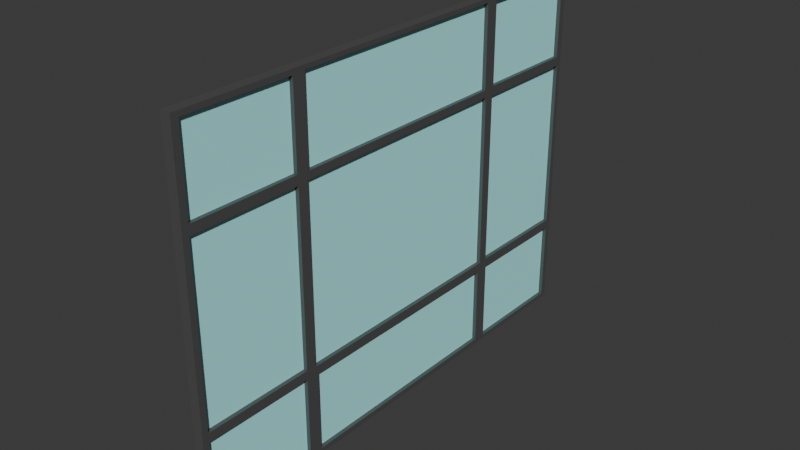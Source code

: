 # Source: ventana.blend  (saved by Blender 5.0.119; exported with 4.5.12 LTS)
import bpy
from mathutils import Matrix  # noqa: F401  (used for matrix-valued properties, if any)

bpy.ops.wm.read_factory_settings(use_empty=True)
scene = bpy.context.scene
scene.name = 'Scene'

# ---- collections
col_collection = bpy.data.collections.new('Collection'); scene.collection.children.link(col_collection)

# ---- materials (node trees are filled in below, after node groups)
mat_base = bpy.data.materials.new('base')
mat_ventanas = bpy.data.materials.new('ventanas')

# ---- material node trees
mat_base.use_nodes = True; mat_base.node_tree.nodes.clear()
_N = mat_base.node_tree.nodes; _L = mat_base.node_tree.links
n0 = _N.new('ShaderNodeBsdfPrincipled'); n0.name = 'Principled BSDF'; n0.location = (-200, 100)
n0.inputs[0].default_value = (0.08228, 0.08228, 0.08228, 0.3176)
n1 = _N.new('ShaderNodeOutputMaterial'); n1.name = 'Material Output'; n1.location = (200, 100)
_L.new(n0.outputs[0], n1.inputs[0])
n1.is_active_output = True
mat_ventanas.use_nodes = True; mat_ventanas.node_tree.nodes.clear()
_N = mat_ventanas.node_tree.nodes; _L = mat_ventanas.node_tree.links
n0 = _N.new('ShaderNodeBsdfPrincipled'); n0.name = 'Principled BSDF'; n0.location = (-200, 100)
n0.inputs[0].default_value = (0.4452, 1.0, 1.0, 1.0)
n1 = _N.new('ShaderNodeOutputMaterial'); n1.name = 'Material Output'; n1.location = (200, 100)
_L.new(n0.outputs[0], n1.inputs[0])
n1.is_active_output = True

# ---- world
world_world = bpy.data.worlds.new('World'); scene.world = world_world
world_world.use_nodes = True; world_world.node_tree.nodes.clear()
_N = world_world.node_tree.nodes; _L = world_world.node_tree.links
n0 = _N.new('ShaderNodeOutputWorld'); n0.name = 'World Output'; n0.location = (200, 100)
n1 = _N.new('ShaderNodeBackground'); n1.name = 'Background'; n1.location = (-200, 100)
n1.inputs[0].default_value = (0.05088, 0.05088, 0.05088, 1.0)
_L.new(n1.outputs[0], n0.inputs[0])
n0.is_active_output = True
world_world.color = (0.05088, 0.05088, 0.05088)
world_world.sun_shadow_jitter_overblur = 0.0

# ---- meshes
me_cube_001 = bpy.data.meshes.new('Cube.001')
me_cube_001.from_pydata([(-0.1322, -6.457, -0.9756), (-0.1322, -6.457, 8.6), (-0.1322, 6.457, -0.9756), (-0.1322, 6.457, 8.6), (0.1322, -6.294, -0.8552), (0.1322, -6.273, 8.464), (0.1322, 6.294, -0.8552), (0.1322, 6.273, 8.464), (-0.1322, 3.228, -0.9756), (-0.1322, 0.0, -0.9756), (-0.1322, -3.228, -0.9756), (-0.1322, -3.228, 8.6), (-0.1322, 0.0, 8.6), (-0.1322, 3.228, 8.6), (0.1322, -3.036, -0.833), (0.1322, 0.0, -0.833), (0.1322, 3.036, -0.833), (0.1322, 3.077, 8.488), (0.1322, 0.0, 8.488), (0.1322, -3.077, 8.488), (-0.1322, -6.457, 1.418), (-0.1322, -6.457, 3.812), (-0.1322, -6.457, 6.206), (-0.1322, 6.457, 6.206), (-0.1322, 6.457, 3.812), (-0.1322, 6.457, 1.418), (0.1322, 6.31, 6.098), (0.1322, 6.31, 3.812), (0.1322, 6.31, 1.527), (0.1322, -6.296, 6.087), (0.1322, -6.296, 3.812), (0.1322, -6.296, 1.537), (0.1322, 3.374, 6.098), (0.1322, 3.374, 3.812), (0.1322, 3.374, 1.527), (0.1322, 0.0, 6.206), (0.1322, 0.0, 1.418), (0.1322, -3.388, 6.087), (0.1322, -3.388, 3.812), (0.1322, -3.388, 1.537), (-0.1322, -3.228, 6.206), (-0.1322, -3.228, 3.812), (-0.1322, -3.228, 1.418), (-0.1322, 0.0, 6.206), (-0.1322, 0.0, 3.812), (-0.1322, 0.0, 1.418), (-0.1322, 3.228, 6.206), (-0.1322, 3.228, 3.812), (-0.1322, 3.228, 1.418), (0.1322, 6.273, 6.342), (0.1322, 6.457, 3.812), (0.1322, 6.294, 1.298), (0.1322, 3.077, 6.318), (0.1322, 3.114, 3.812), (0.1322, 3.036, 1.276), (0.1322, -6.273, 6.342), (0.1322, -6.457, 3.812), (0.1322, -6.294, 1.298), (0.1322, -3.077, 6.318), (0.1322, -3.114, 3.812), (0.1322, -3.036, 1.276), (0.1322, 3.411, 8.464), (0.1322, 0.0, 8.6), (0.1322, -3.411, 8.464), (0.1322, 3.411, 6.342), (0.1322, -3.411, 6.342), (0.1322, 0.0, 6.318), (0.1322, -3.228, 8.6), (0.1322, -6.457, 8.6), (0.1322, 6.457, 8.6), (0.1322, 3.228, 8.6), (0.1322, 6.457, 6.206), (0.1322, -6.457, 6.206), (0.1322, 3.114, 6.122), (0.1322, -3.114, 6.122), (0.1322, -3.391, -0.8552), (0.1322, 0.0, -0.9756), (0.1322, 3.391, -0.8552), (0.1322, 3.391, 1.298), (0.1322, -3.391, 1.298), (0.1322, 0.0, 1.276), (0.1322, 6.457, 1.418), (0.1322, 6.457, -0.9756), (0.1322, 3.228, -0.9756), (0.1322, -6.457, 1.418), (0.1322, -6.457, -0.9756), (0.1322, -3.228, -0.9756), (0.1322, 3.114, 1.503), (0.1322, -3.114, 1.503), (0.1322, 3.228, 6.206), (0.1322, 3.228, 3.812), (0.1322, 3.228, 1.418), (0.1322, -3.228, 6.206), (0.1322, -3.228, 3.812), (0.1322, -3.228, 1.418), (0.1322, 0.0, 1.503), (0.1322, 0.0, 6.122), (0.02796, 0.0, 1.276), (0.02796, 0.0, -0.833), (0.02796, 0.0, 8.488), (0.02796, 0.0, 6.318), (0.02796, 0.0, 6.122), (0.02796, 0.0, 3.812), (0.02796, 0.0, 1.503), (0.02796, -3.114, 3.812), (0.02796, 3.114, 3.812), (0.02796, 6.31, 3.812), (0.02796, 3.374, 3.812), (0.02796, -3.388, 3.812), (0.02796, -6.296, 3.812), (0.02796, 6.31, 6.098), (0.02796, 6.31, 1.527), (0.02796, 3.374, 6.098), (0.02796, 3.374, 1.527), (0.02796, -6.296, 6.087), (0.02796, -6.296, 1.537), (0.02796, -3.388, 6.087), (0.02796, -3.388, 1.537), (0.02796, 3.077, 8.488), (0.02796, -3.077, 8.488), (0.02796, 3.077, 6.318), (0.02796, -3.077, 6.318), (0.02796, -3.411, 8.464), (0.02796, -6.273, 8.464), (0.02796, 6.273, 8.464), (0.02796, 3.411, 8.464), (0.02796, 6.273, 6.342), (0.02796, -6.273, 6.342), (0.02796, 3.411, 6.342), (0.02796, -3.411, 6.342), (0.02796, -3.036, -0.833), (0.02796, 3.036, -0.833), (0.02796, 3.036, 1.276), (0.02796, -3.036, 1.276), (0.02796, 6.294, 1.298), (0.02796, 6.294, -0.8552), (0.02796, 3.391, -0.8552), (0.02796, -6.294, 1.298), (0.02796, -6.294, -0.8552), (0.02796, -3.391, -0.8552), (0.02796, 3.391, 1.298), (0.02796, -3.391, 1.298), (0.02796, 3.114, 6.122), (0.02796, 3.114, 1.503), (0.02796, -3.114, 6.122), (0.02796, -3.114, 1.503)], [], [(46, 13, 3, 23), (23, 3, 69, 71), (75, 79, 141, 139), (72, 68, 1, 22), (10, 86, 85, 0), (67, 11, 1, 68), (69, 3, 13, 70), (70, 13, 12, 62), (62, 12, 11, 67), (2, 82, 83, 8), (8, 83, 76, 9), (9, 76, 86, 10), (64, 49, 126, 128), (39, 38, 108, 117), (74, 59, 104, 144), (22, 1, 11, 40), (40, 11, 12, 43), (43, 12, 13, 46), (9, 45, 48, 8), (45, 44, 47, 48), (44, 43, 46, 47), (10, 42, 45, 9), (42, 41, 44, 45), (41, 40, 43, 44), (0, 20, 42, 10), (20, 21, 41, 42), (21, 22, 40, 41), (60, 14, 130, 133), (58, 66, 100, 121), (28, 27, 106, 111), (78, 77, 136, 140), (65, 63, 122, 129), (38, 37, 116, 108), (87, 53, 105, 143), (16, 54, 132, 131), (19, 58, 121, 119), (85, 84, 20, 0), (84, 56, 21, 20), (56, 72, 22, 21), (27, 26, 110, 106), (4, 75, 139, 138), (61, 64, 128, 125), (2, 25, 81, 82), (25, 24, 50, 81), (24, 23, 71, 50), (8, 48, 25, 2), (48, 47, 24, 25), (47, 46, 23, 24), (26, 27, 50, 71), (27, 28, 81, 50), (33, 32, 89, 90), (34, 33, 90, 91), (28, 34, 91, 81), (32, 26, 71, 89), (30, 29, 72, 56), (31, 30, 56, 84), (37, 38, 93, 92), (38, 39, 94, 93), (39, 31, 84, 94), (29, 37, 92, 72), (18, 17, 70, 62), (19, 18, 62, 67), (17, 52, 89, 70), (58, 19, 67, 92), (66, 58, 92, 35), (52, 66, 35, 89), (5, 63, 67, 68), (61, 7, 69, 70), (7, 49, 71, 69), (55, 5, 68, 72), (64, 61, 70, 89), (63, 65, 92, 67), (49, 64, 89, 71), (65, 55, 72, 92), (15, 14, 86, 76), (16, 15, 76, 83), (54, 16, 83, 91), (14, 60, 94, 86), (60, 80, 36, 94), (80, 54, 91, 36), (51, 6, 82, 81), (6, 77, 83, 82), (4, 57, 84, 85), (75, 4, 85, 86), (77, 78, 91, 83), (79, 75, 86, 94), (78, 51, 81, 91), (57, 79, 94, 84), (73, 53, 90, 89), (53, 87, 91, 90), (59, 74, 92, 93), (88, 59, 93, 94), (95, 88, 94, 36), (74, 96, 35, 92), (87, 95, 36, 91), (96, 73, 89, 35), (129, 122, 123, 127), (126, 124, 125, 128), (120, 118, 99, 100), (100, 99, 119, 121), (98, 97, 133, 130), (103, 102, 104, 145), (102, 101, 144, 104), (131, 132, 97, 98), (143, 105, 102, 103), (105, 142, 101, 102), (135, 134, 140, 136), (111, 106, 107, 113), (106, 110, 112, 107), (139, 141, 137, 138), (117, 108, 109, 115), (108, 116, 114, 109), (32, 33, 107, 112), (66, 52, 120, 100), (80, 60, 133, 97), (59, 88, 145, 104), (31, 39, 117, 115), (55, 65, 129, 127), (51, 78, 140, 134), (33, 34, 113, 107), (54, 80, 97, 132), (88, 95, 103, 145), (37, 29, 114, 116), (79, 57, 137, 141), (34, 28, 111, 113), (96, 74, 144, 101), (26, 32, 112, 110), (95, 87, 143, 103), (73, 96, 101, 142), (63, 5, 123, 122), (7, 61, 125, 124), (6, 51, 134, 135), (17, 18, 99, 118), (49, 7, 124, 126), (77, 6, 135, 136), (18, 19, 119, 99), (14, 15, 98, 130), (29, 30, 109, 114), (5, 55, 127, 123), (57, 4, 138, 137), (52, 17, 118, 120), (15, 16, 131, 98), (53, 73, 142, 105), (30, 31, 115, 109)])
me_cube_001.polygons.foreach_set('material_index', [0, 0, 0, 0, 0, 0, 0, 0, 0, 0, 0, 0, 0, 0, 0, 0, 0, 0, 0, 0, 0, 0, 0, 0, 0, 0, 0, 0, 0, 0, 0, 0, 0, 0, 0, 0, 0, 0, 0, 0, 0, 0, 0, 0, 0, 0, 0, 0, 0, 0, 0, 0, 0, 0, 0, 0, 0, 0, 0, 0, 0, 0, 0, 0, 0, 0, 0, 0, 0, 0, 0, 0, 0, 0, 0, 0, 0, 0, 0, 0, 0, 0, 0, 0, 0, 0, 0, 0, 0, 0, 0, 0, 0, 0, 0, 0, 1, 1, 1, 1, 1, 1, 1, 1, 1, 1, 1, 1, 1, 1, 1, 1, 0, 0, 0, 0, 0, 0, 0, 0, 0, 0, 0, 0, 0, 0, 0, 0, 0, 0, 0, 0, 0, 0, 0, 0, 0, 0, 0, 0, 0, 0, 0, 0])
_uv = me_cube_001.uv_layers.new(name='UVMap')
_uv.uv.foreach_set('vector', [0.5625, 0.1875, 0.625, 0.1875, 0.625, 0.25, 0.5625, 0.25, 0.5625, 0.25, 0.625, 0.25, 0.625, 0.5, 0.5625, 0.5, 0.3781, 0.6906, 0.4344, 0.6906, 0.4344, 0.6906, 0.3781, 0.6906, 0.5625, 0.75, 0.625, 0.75, 0.625, 1.0, 0.5625, 1.0, 0.125, 0.6875, 0.375, 0.6875, 0.375, 0.75, 0.125, 0.75, 0.625, 0.6875, 0.875, 0.6875, 0.875, 0.75, 0.625, 0.75, 0.625, 0.5, 0.875, 0.5, 0.875, 0.5625, 0.625, 0.5625, 0.625, 0.5625, 0.875, 0.5625, 0.875, 0.625, 0.625, 0.625, 0.625, 0.625, 0.875, 0.625, 0.875, 0.6875, 0.625, 0.6875, 0.125, 0.5, 0.375, 0.5, 0.375, 0.5625, 0.125, 0.5625, 0.125, 0.5625, 0.375, 0.5625, 0.375, 0.625, 0.125, 0.625, 0.125, 0.625, 0.375, 0.625, 0.375, 0.6875, 0.125, 0.6875, 0.566, 0.559, 0.566, 0.5035, 0.566, 0.5035, 0.566, 0.559, 0.4406, 0.6906, 0.5, 0.6906, 0.5, 0.6906, 0.4406, 0.6906, 0.5603, 0.6853, 0.5, 0.6853, 0.5, 0.6853, 0.5603, 0.6853, 0.5625, 0.0, 0.625, 0.0, 0.625, 0.0625, 0.5625, 0.0625, 0.5625, 0.0625, 0.625, 0.0625, 0.625, 0.125, 0.5625, 0.125, 0.5625, 0.125, 0.625, 0.125, 0.625, 0.1875, 0.5625, 0.1875, 0.375, 0.125, 0.4375, 0.125, 0.4375, 0.1875, 0.375, 0.1875, 0.4375, 0.125, 0.5, 0.125, 0.5, 0.1875, 0.4375, 0.1875, 0.5, 0.125, 0.5625, 0.125, 0.5625, 0.1875, 0.5, 0.1875, 0.375, 0.0625, 0.4375, 0.0625, 0.4375, 0.125, 0.375, 0.125, 0.4375, 0.0625, 0.5, 0.0625, 0.5, 0.125, 0.4375, 0.125, 0.5, 0.0625, 0.5625, 0.0625, 0.5625, 0.125, 0.5, 0.125, 0.375, 0.0, 0.4375, 0.0, 0.4375, 0.0625, 0.375, 0.0625, 0.4375, 0.0, 0.5, 0.0, 0.5, 0.0625, 0.4375, 0.0625, 0.5, 0.0, 0.5625, 0.0, 0.5625, 0.0625, 0.5, 0.0625, 0.4338, 0.6838, 0.3787, 0.6838, 0.3787, 0.6838, 0.4338, 0.6838, 0.5654, 0.6846, 0.5654, 0.625, 0.5654, 0.625, 0.5654, 0.6846, 0.4403, 0.5028, 0.5, 0.5028, 0.5, 0.5028, 0.4403, 0.5028, 0.4344, 0.5594, 0.3781, 0.5594, 0.3781, 0.5594, 0.4344, 0.5594, 0.566, 0.691, 0.6215, 0.691, 0.6215, 0.691, 0.566, 0.691, 0.5, 0.6906, 0.5594, 0.6906, 0.5594, 0.6906, 0.5, 0.6906, 0.4397, 0.5647, 0.5, 0.5647, 0.5, 0.5647, 0.4397, 0.5647, 0.3787, 0.5662, 0.4338, 0.5662, 0.4338, 0.5662, 0.3787, 0.5662, 0.6221, 0.6846, 0.5654, 0.6846, 0.5654, 0.6846, 0.6221, 0.6846, 0.375, 0.75, 0.4375, 0.75, 0.4375, 1.0, 0.375, 1.0, 0.4375, 0.75, 0.5, 0.75, 0.5, 1.0, 0.4375, 1.0, 0.5, 0.75, 0.5625, 0.75, 0.5625, 1.0, 0.5, 1.0, 0.5, 0.5028, 0.5597, 0.5028, 0.5597, 0.5028, 0.5, 0.5028, 0.3781, 0.7469, 0.3781, 0.6906, 0.3781, 0.6906, 0.3781, 0.7469, 0.6215, 0.559, 0.566, 0.559, 0.566, 0.559, 0.6215, 0.559, 0.375, 0.25, 0.4375, 0.25, 0.4375, 0.5, 0.375, 0.5, 0.4375, 0.25, 0.5, 0.25, 0.5, 0.5, 0.4375, 0.5, 0.5, 0.25, 0.5625, 0.25, 0.5625, 0.5, 0.5, 0.5, 0.375, 0.1875, 0.4375, 0.1875, 0.4375, 0.25, 0.375, 0.25, 0.4375, 0.1875, 0.5, 0.1875, 0.5, 0.25, 0.4375, 0.25, 0.5, 0.1875, 0.5625, 0.1875, 0.5625, 0.25, 0.5, 0.25, 0.5597, 0.5028, 0.5, 0.5028, 0.5, 0.5, 0.5625, 0.5, 0.5, 0.5028, 0.4403, 0.5028, 0.4375, 0.5, 0.5, 0.5, 0.5, 0.5597, 0.5597, 0.5597, 0.5625, 0.5625, 0.5, 0.5625, 0.4403, 0.5597, 0.5, 0.5597, 0.5, 0.5625, 0.4375, 0.5625, 0.4403, 0.5028, 0.4403, 0.5597, 0.4375, 0.5625, 0.4375, 0.5, 0.5597, 0.5597, 0.5597, 0.5028, 0.5625, 0.5, 0.5625, 0.5625, 0.5, 0.7469, 0.5594, 0.7469, 0.5625, 0.75, 0.5, 0.75, 0.4406, 0.7469, 0.5, 0.7469, 0.5, 0.75, 0.4375, 0.75, 0.5594, 0.6906, 0.5, 0.6906, 0.5, 0.6875, 0.5625, 0.6875, 0.5, 0.6906, 0.4406, 0.6906, 0.4375, 0.6875, 0.5, 0.6875, 0.4406, 0.6906, 0.4406, 0.7469, 0.4375, 0.75, 0.4375, 0.6875, 0.5594, 0.7469, 0.5594, 0.6906, 0.5625, 0.6875, 0.5625, 0.75, 0.6221, 0.625, 0.6221, 0.5654, 0.625, 0.5625, 0.625, 0.625, 0.6221, 0.6846, 0.6221, 0.625, 0.625, 0.625, 0.625, 0.6875, 0.6221, 0.5654, 0.5654, 0.5654, 0.5625, 0.5625, 0.625, 0.5625, 0.5654, 0.6846, 0.6221, 0.6846, 0.625, 0.6875, 0.5625, 0.6875, 0.5654, 0.625, 0.5654, 0.6846, 0.5625, 0.6875, 0.5625, 0.625, 0.5654, 0.5654, 0.5654, 0.625, 0.5625, 0.625, 0.5625, 0.5625, 0.6215, 0.7465, 0.6215, 0.691, 0.625, 0.6875, 0.625, 0.75, 0.6215, 0.559, 0.6215, 0.5035, 0.625, 0.5, 0.625, 0.5625, 0.6215, 0.5035, 0.566, 0.5035, 0.5625, 0.5, 0.625, 0.5, 0.566, 0.7465, 0.6215, 0.7465, 0.625, 0.75, 0.5625, 0.75, 0.566, 0.559, 0.6215, 0.559, 0.625, 0.5625, 0.5625, 0.5625, 0.6215, 0.691, 0.566, 0.691, 0.5625, 0.6875, 0.625, 0.6875, 0.566, 0.5035, 0.566, 0.559, 0.5625, 0.5625, 0.5625, 0.5, 0.566, 0.691, 0.566, 0.7465, 0.5625, 0.75, 0.5625, 0.6875, 0.3787, 0.625, 0.3787, 0.6838, 0.375, 0.6875, 0.375, 0.625, 0.3787, 0.5662, 0.3787, 0.625, 0.375, 0.625, 0.375, 0.5625, 0.4338, 0.5662, 0.3787, 0.5662, 0.375, 0.5625, 0.4375, 0.5625, 0.3787, 0.6838, 0.4338, 0.6838, 0.4375, 0.6875, 0.375, 0.6875, 0.4338, 0.6838, 0.4338, 0.625, 0.4375, 0.625, 0.4375, 0.6875, 0.4338, 0.625, 0.4338, 0.5662, 0.4375, 0.5625, 0.4375, 0.625, 0.4344, 0.5031, 0.3781, 0.5031, 0.375, 0.5, 0.4375, 0.5, 0.3781, 0.5031, 0.3781, 0.5594, 0.375, 0.5625, 0.375, 0.5, 0.3781, 0.7469, 0.4344, 0.7469, 0.4375, 0.75, 0.375, 0.75, 0.3781, 0.6906, 0.3781, 0.7469, 0.375, 0.75, 0.375, 0.6875, 0.3781, 0.5594, 0.4344, 0.5594, 0.4375, 0.5625, 0.375, 0.5625, 0.4344, 0.6906, 0.3781, 0.6906, 0.375, 0.6875, 0.4375, 0.6875, 0.4344, 0.5594, 0.4344, 0.5031, 0.4375, 0.5, 0.4375, 0.5625, 0.4344, 0.7469, 0.4344, 0.6906, 0.4375, 0.6875, 0.4375, 0.75, 0.5603, 0.5647, 0.5, 0.5647, 0.5, 0.5625, 0.5625, 0.5625, 0.5, 0.5647, 0.4397, 0.5647, 0.4375, 0.5625, 0.5, 0.5625, 0.5, 0.6853, 0.5603, 0.6853, 0.5625, 0.6875, 0.5, 0.6875, 0.4397, 0.6853, 0.5, 0.6853, 0.5, 0.6875, 0.4375, 0.6875, 0.4397, 0.625, 0.4397, 0.6853, 0.4375, 0.6875, 0.4375, 0.625, 0.5603, 0.6853, 0.5603, 0.625, 0.5625, 0.625, 0.5625, 0.6875, 0.4397, 0.5647, 0.4397, 0.625, 0.4375, 0.625, 0.4375, 0.5625, 0.5603, 0.625, 0.5603, 0.5647, 0.5625, 0.5625, 0.5625, 0.625, 0.566, 0.691, 0.6215, 0.691, 0.6215, 0.7465, 0.566, 0.7465, 0.566, 0.5035, 0.6215, 0.5035, 0.6215, 0.559, 0.566, 0.559, 0.5654, 0.5654, 0.6221, 0.5654, 0.6221, 0.625, 0.5654, 0.625, 0.5654, 0.625, 0.6221, 0.625, 0.6221, 0.6846, 0.5654, 0.6846, 0.3787, 0.625, 0.4338, 0.625, 0.4338, 0.6838, 0.3787, 0.6838, 0.4397, 0.625, 0.5, 0.625, 0.5, 0.6853, 0.4397, 0.6853, 0.5, 0.625, 0.5603, 0.625, 0.5603, 0.6853, 0.5, 0.6853, 0.3787, 0.5662, 0.4338, 0.5662, 0.4338, 0.625, 0.3787, 0.625, 0.4397, 0.5647, 0.5, 0.5647, 0.5, 0.625, 0.4397, 0.625, 0.5, 0.5647, 0.5603, 0.5647, 0.5603, 0.625, 0.5, 0.625, 0.3781, 0.5031, 0.4344, 0.5031, 0.4344, 0.5594, 0.3781, 0.5594, 0.4403, 0.5028, 0.5, 0.5028, 0.5, 0.5597, 0.4403, 0.5597, 0.5, 0.5028, 0.5597, 0.5028, 0.5597, 0.5597, 0.5, 0.5597, 0.3781, 0.6906, 0.4344, 0.6906, 0.4344, 0.7469, 0.3781, 0.7469, 0.4406, 0.6906, 0.5, 0.6906, 0.5, 0.7469, 0.4406, 0.7469, 0.5, 0.6906, 0.5594, 0.6906, 0.5594, 0.7469, 0.5, 0.7469, 0.5597, 0.5597, 0.5, 0.5597, 0.5, 0.5597, 0.5597, 0.5597, 0.5654, 0.625, 0.5654, 0.5654, 0.5654, 0.5654, 0.5654, 0.625, 0.4338, 0.625, 0.4338, 0.6838, 0.4338, 0.6838, 0.4338, 0.625, 0.5, 0.6853, 0.4397, 0.6853, 0.4397, 0.6853, 0.5, 0.6853, 0.4406, 0.7469, 0.4406, 0.6906, 0.4406, 0.6906, 0.4406, 0.7469, 0.566, 0.7465, 0.566, 0.691, 0.566, 0.691, 0.566, 0.7465, 0.4344, 0.5031, 0.4344, 0.5594, 0.4344, 0.5594, 0.4344, 0.5031, 0.5, 0.5597, 0.4403, 0.5597, 0.4403, 0.5597, 0.5, 0.5597, 0.4338, 0.5662, 0.4338, 0.625, 0.4338, 0.625, 0.4338, 0.5662, 0.4397, 0.6853, 0.4397, 0.625, 0.4397, 0.625, 0.4397, 0.6853, 0.5594, 0.6906, 0.5594, 0.7469, 0.5594, 0.7469, 0.5594, 0.6906, 0.4344, 0.6906, 0.4344, 0.7469, 0.4344, 0.7469, 0.4344, 0.6906, 0.4403, 0.5597, 0.4403, 0.5028, 0.4403, 0.5028, 0.4403, 0.5597, 0.5603, 0.625, 0.5603, 0.6853, 0.5603, 0.6853, 0.5603, 0.625, 0.5597, 0.5028, 0.5597, 0.5597, 0.5597, 0.5597, 0.5597, 0.5028, 0.4397, 0.625, 0.4397, 0.5647, 0.4397, 0.5647, 0.4397, 0.625, 0.5603, 0.5647, 0.5603, 0.625, 0.5603, 0.625, 0.5603, 0.5647, 0.6215, 0.691, 0.6215, 0.7465, 0.6215, 0.7465, 0.6215, 0.691, 0.6215, 0.5035, 0.6215, 0.559, 0.6215, 0.559, 0.6215, 0.5035, 0.3781, 0.5031, 0.4344, 0.5031, 0.4344, 0.5031, 0.3781, 0.5031, 0.6221, 0.5654, 0.6221, 0.625, 0.6221, 0.625, 0.6221, 0.5654, 0.566, 0.5035, 0.6215, 0.5035, 0.6215, 0.5035, 0.566, 0.5035, 0.3781, 0.5594, 0.3781, 0.5031, 0.3781, 0.5031, 0.3781, 0.5594, 0.6221, 0.625, 0.6221, 0.6846, 0.6221, 0.6846, 0.6221, 0.625, 0.3787, 0.6838, 0.3787, 0.625, 0.3787, 0.625, 0.3787, 0.6838, 0.5594, 0.7469, 0.5, 0.7469, 0.5, 0.7469, 0.5594, 0.7469, 0.6215, 0.7465, 0.566, 0.7465, 0.566, 0.7465, 0.6215, 0.7465, 0.4344, 0.7469, 0.3781, 0.7469, 0.3781, 0.7469, 0.4344, 0.7469, 0.5654, 0.5654, 0.6221, 0.5654, 0.6221, 0.5654, 0.5654, 0.5654, 0.3787, 0.625, 0.3787, 0.5662, 0.3787, 0.5662, 0.3787, 0.625, 0.5, 0.5647, 0.5603, 0.5647, 0.5603, 0.5647, 0.5, 0.5647, 0.5, 0.7469, 0.4406, 0.7469, 0.4406, 0.7469, 0.5, 0.7469])
me_cube_001.materials.append(mat_base)
me_cube_001.materials.append(mat_ventanas)
me_cube_001.update()

# ---- objects
ob_cube = bpy.data.objects.new('Cube', me_cube_001)

# ---- transforms, parenting, visibility, modifiers, constraints
ob_cube.location = (0.0, 0.0, 0.0)

# ---- collection membership
col_collection.objects.link(ob_cube)

# ---- scene / render settings (as saved in the file)
scene.frame_start = 1; scene.frame_end = 250; scene.frame_set(1)
scene.render.engine = 'BLENDER_EEVEE_NEXT'
scene.render.bake_bias = 0.0
scene.render.bake_samples = 0
scene.cycles.sampling_pattern = 'TABULATED_SOBOL'
scene.eevee.use_volume_custom_range = False
bpy.context.view_layer.update()

# ---- added for rendering (the .blend has no active camera and no usable light): camera, sun
cam_auto = bpy.data.cameras.new('AutoCamera')
cam_auto.lens = 50.0
cam_auto.sensor_width = 36.0
cam_auto.clip_end = 1000.0
ob_auto_camera = bpy.data.objects.new('AutoCamera', cam_auto)
scene.collection.objects.link(ob_auto_camera)
ob_auto_camera.location = (14.876, -17.8512, 15.713)
ob_auto_camera.rotation_euler = (1.09748, -7.21219e-08, 0.694738)
scene.camera = ob_auto_camera
light_auto_sun = bpy.data.lights.new('AutoSun', 'SUN')
light_auto_sun.energy = 3.0
light_auto_sun.angle = 0.0523599
ob_auto_sun = bpy.data.objects.new('AutoSun', light_auto_sun)
scene.collection.objects.link(ob_auto_sun)
ob_auto_sun.rotation_euler = (0.872665, 0.174533, 0.523599)
bpy.context.view_layer.update()
